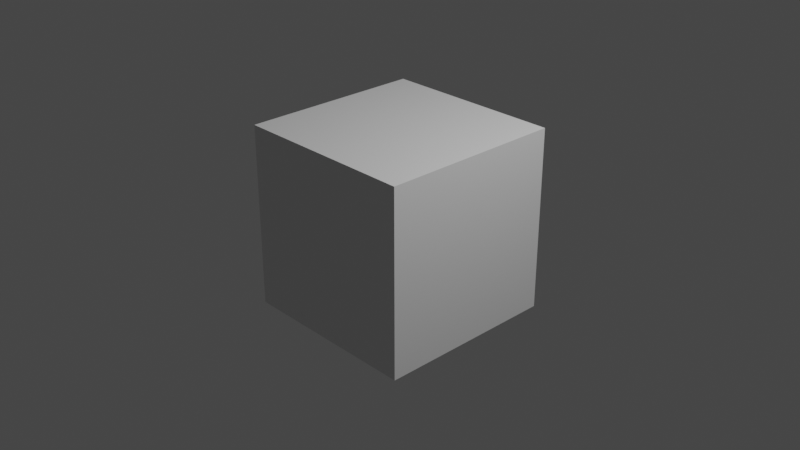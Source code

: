 # Source: FighterGuy.blend  (saved by Blender 3.3.6; exported with 4.5.12 LTS)
import bpy
from mathutils import Matrix  # noqa: F401  (used for matrix-valued properties, if any)

bpy.ops.wm.read_factory_settings(use_empty=True)
scene = bpy.context.scene
scene.name = 'Scene'

# ---- collections
col_collection = bpy.data.collections.new('Collection'); scene.collection.children.link(col_collection)

# ---- materials (node trees are filled in below, after node groups)
mat_material = bpy.data.materials.new('Material')
mat_material.alpha_threshold = 0.0
mat_material.use_transparent_shadow = False
mat_material.roughness = 0.5
mat_material.line_color = (0.0, 0.0, 0.0, 1.0)

# ---- material node trees
mat_material.use_nodes = True; mat_material.node_tree.nodes.clear()
_N = mat_material.node_tree.nodes; _L = mat_material.node_tree.links
n0 = _N.new('ShaderNodeOutputMaterial'); n0.name = 'Material Output'; n0.location = (300, 300)
n1 = _N.new('ShaderNodeBsdfPrincipled'); n1.name = 'Principled BSDF'; n1.location = (10, 300)
n1.distribution = 'GGX'
n1.subsurface_method = 'RANDOM_WALK_SKIN'
n1.inputs[3].default_value = 1.45
n1.inputs[27].default_value = (0.0, 0.0, 0.0, 1.0)
n1.inputs[28].default_value = 1.0
_L.new(n1.outputs[0], n0.inputs[0])
n0.is_active_output = True

# ---- world
world_world = bpy.data.worlds.new('World'); scene.world = world_world
world_world.use_nodes = True; world_world.node_tree.nodes.clear()
_N = world_world.node_tree.nodes; _L = world_world.node_tree.links
n0 = _N.new('ShaderNodeOutputWorld'); n0.name = 'World Output'; n0.location = (300, 300)
n1 = _N.new('ShaderNodeBackground'); n1.name = 'Background'; n1.location = (10, 300)
n1.inputs[0].default_value = (0.05088, 0.05088, 0.05088, 1.0)
_L.new(n1.outputs[0], n0.inputs[0])
n0.is_active_output = True
world_world.color = (0.05088, 0.05088, 0.05088)
world_world.use_sun_shadow = False
world_world.sun_shadow_jitter_overblur = 0.0

# ---- cameras
cam_camera = bpy.data.cameras.new('Camera')
cam_camera.clip_end = 100.0
cam_camera.ortho_scale = 7.314

# ---- lights
light_light = bpy.data.lights.new('Light', 'POINT')
light_light.transmission_factor = 0.0
light_light.energy = 1000.0
light_light.shadow_soft_size = 0.1
light_light.shadow_maximum_resolution = 0.006
light_light.use_absolute_resolution = True

# ---- meshes
me_cube = bpy.data.meshes.new('Cube')
me_cube.from_pydata([(1.0, 1.0, 1.0), (1.0, 1.0, -1.0), (1.0, -1.0, 1.0), (1.0, -1.0, -1.0), (-1.0, 1.0, 1.0), (-1.0, 1.0, -1.0), (-1.0, -1.0, 1.0), (-1.0, -1.0, -1.0)], [], [(0, 4, 6, 2), (3, 2, 6, 7), (7, 6, 4, 5), (5, 1, 3, 7), (1, 0, 2, 3), (5, 4, 0, 1)])
_uv = me_cube.uv_layers.new(name='UVMap')
_uv.uv.foreach_set('vector', [0.625, 0.5, 0.875, 0.5, 0.875, 0.75, 0.625, 0.75, 0.375, 0.75, 0.625, 0.75, 0.625, 1.0, 0.375, 1.0, 0.375, 0.0, 0.625, 0.0, 0.625, 0.25, 0.375, 0.25, 0.125, 0.5, 0.375, 0.5, 0.375, 0.75, 0.125, 0.75, 0.375, 0.5, 0.625, 0.5, 0.625, 0.75, 0.375, 0.75, 0.375, 0.25, 0.625, 0.25, 0.625, 0.5, 0.375, 0.5])
me_cube.materials.append(mat_material)
me_cube.use_mirror_vertex_groups = False
me_cube.update()

# ---- objects
ob_cube = bpy.data.objects.new('Cube', me_cube)
ob_light = bpy.data.objects.new('Light', light_light)
ob_camera = bpy.data.objects.new('Camera', cam_camera)

# ---- transforms, parenting, visibility, modifiers, constraints
ob_cube.location = (0.0, 0.0, 0.0)
ob_cube.lock_rotations_4d = False
ob_cube.empty_display_type = 'ARROWS'
ob_cube.lineart.crease_threshold = 0.0
ob_light.location = (4.076, 1.005, 5.904)
ob_light.rotation_euler = (0.6503, 0.05522, 1.866)
ob_light.lock_rotations_4d = False
ob_light.empty_display_type = 'ARROWS'
ob_light.color = (0.0, 0.0, 0.0, 0.0)
ob_light.lineart.crease_threshold = 0.0
ob_camera.location = (7.359, -6.926, 4.958)
ob_camera.rotation_euler = (1.109, 0.0, 0.8149)
ob_camera.lock_rotations_4d = False
ob_camera.empty_display_type = 'ARROWS'
ob_camera.color = (0.0, 0.0, 0.0, 0.0)
ob_camera.display_type = 'WIRE'
ob_camera.lineart.crease_threshold = 0.0

# ---- collection membership
col_collection.objects.link(ob_cube)
col_collection.objects.link(ob_light)
col_collection.objects.link(ob_camera)

# ---- scene / render settings (as saved in the file)
scene.camera = ob_camera
scene.frame_start = 1; scene.frame_end = 250; scene.frame_set(1)
scene.render.engine = 'BLENDER_EEVEE_NEXT'
scene.cycles.sampling_pattern = 'TABULATED_SOBOL'
scene.cycles.use_light_tree = False
scene.view_settings.view_transform = 'Filmic'
bpy.context.view_layer.update()
